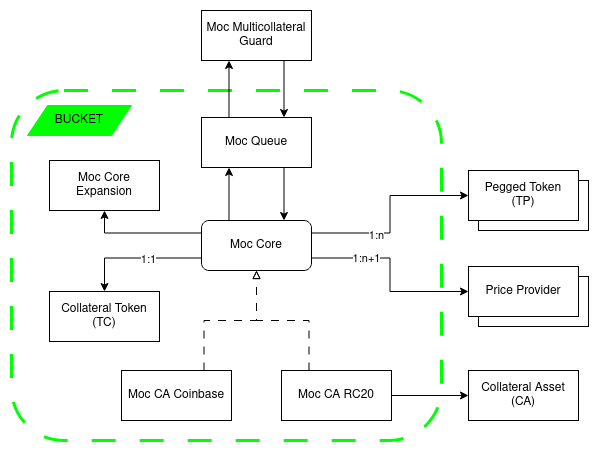

The diagram above was exported from draw.io. Its source (the exported page's mxGraphModel, read from the mxfile embedded in the PNG):
<mxGraphModel dx="1053" dy="570" grid="1" gridSize="10" guides="1" tooltips="1" connect="1" arrows="1" fold="1" page="1" pageScale="1" pageWidth="827" pageHeight="1169" math="0" shadow="0">
  <root>
    <mxCell id="0" />
    <mxCell id="1" parent="0" />
    <mxCell id="ccv6cfe6wf4-IxBnujQm-1" value="" style="rounded=1;whiteSpace=wrap;html=1;fillColor=none;dashed=1;dashPattern=8 8;strokeColor=#00FF00;strokeWidth=3;" vertex="1" parent="1">
      <mxGeometry x="170" y="240" width="430" height="350" as="geometry" />
    </mxCell>
    <mxCell id="yxUEm5ZO-cRIXslT9z-N-9" style="edgeStyle=orthogonalEdgeStyle;rounded=0;orthogonalLoop=1;jettySize=auto;html=1;exitX=1;exitY=0.75;exitDx=0;exitDy=0;entryX=0;entryY=0.5;entryDx=0;entryDy=0;" parent="1" source="yxUEm5ZO-cRIXslT9z-N-1" target="yxUEm5ZO-cRIXslT9z-N-4" edge="1">
      <mxGeometry relative="1" as="geometry" />
    </mxCell>
    <mxCell id="yxUEm5ZO-cRIXslT9z-N-12" value="1:n+1" style="edgeLabel;html=1;align=center;verticalAlign=middle;resizable=0;points=[];" parent="yxUEm5ZO-cRIXslT9z-N-9" connectable="0" vertex="1">
      <mxGeometry x="-0.419" relative="1" as="geometry">
        <mxPoint as="offset" />
      </mxGeometry>
    </mxCell>
    <mxCell id="yxUEm5ZO-cRIXslT9z-N-16" style="edgeStyle=orthogonalEdgeStyle;rounded=0;orthogonalLoop=1;jettySize=auto;html=1;exitX=0.25;exitY=0;exitDx=0;exitDy=0;entryX=0.25;entryY=1;entryDx=0;entryDy=0;" parent="1" source="yxUEm5ZO-cRIXslT9z-N-1" target="yxUEm5ZO-cRIXslT9z-N-2" edge="1">
      <mxGeometry relative="1" as="geometry" />
    </mxCell>
    <mxCell id="yxUEm5ZO-cRIXslT9z-N-20" style="edgeStyle=orthogonalEdgeStyle;rounded=0;orthogonalLoop=1;jettySize=auto;html=1;exitX=0;exitY=0.25;exitDx=0;exitDy=0;entryX=0.5;entryY=1;entryDx=0;entryDy=0;" parent="1" source="yxUEm5ZO-cRIXslT9z-N-1" target="yxUEm5ZO-cRIXslT9z-N-19" edge="1">
      <mxGeometry relative="1" as="geometry" />
    </mxCell>
    <mxCell id="ccv6cfe6wf4-IxBnujQm-8" style="edgeStyle=orthogonalEdgeStyle;rounded=0;orthogonalLoop=1;jettySize=auto;html=1;exitX=0;exitY=0.75;exitDx=0;exitDy=0;entryX=0.5;entryY=0;entryDx=0;entryDy=0;" edge="1" parent="1" source="yxUEm5ZO-cRIXslT9z-N-1" target="yxUEm5ZO-cRIXslT9z-N-5">
      <mxGeometry relative="1" as="geometry" />
    </mxCell>
    <mxCell id="ccv6cfe6wf4-IxBnujQm-9" value="1:1" style="edgeLabel;html=1;align=center;verticalAlign=middle;resizable=0;points=[];" vertex="1" connectable="0" parent="ccv6cfe6wf4-IxBnujQm-8">
      <mxGeometry x="-0.178" y="1" relative="1" as="geometry">
        <mxPoint as="offset" />
      </mxGeometry>
    </mxCell>
    <mxCell id="ccv6cfe6wf4-IxBnujQm-10" style="edgeStyle=orthogonalEdgeStyle;rounded=0;orthogonalLoop=1;jettySize=auto;html=1;exitX=1;exitY=0.25;exitDx=0;exitDy=0;entryX=0;entryY=0.5;entryDx=0;entryDy=0;" edge="1" parent="1" source="yxUEm5ZO-cRIXslT9z-N-1" target="yxUEm5ZO-cRIXslT9z-N-6">
      <mxGeometry relative="1" as="geometry" />
    </mxCell>
    <mxCell id="ccv6cfe6wf4-IxBnujQm-11" value="1:n" style="edgeLabel;html=1;align=center;verticalAlign=middle;resizable=0;points=[];" vertex="1" connectable="0" parent="ccv6cfe6wf4-IxBnujQm-10">
      <mxGeometry x="-0.3358" y="-2" relative="1" as="geometry">
        <mxPoint as="offset" />
      </mxGeometry>
    </mxCell>
    <mxCell id="yxUEm5ZO-cRIXslT9z-N-1" value="Moc Core" style="html=1;whiteSpace=wrap;rounded=1;" parent="1" vertex="1">
      <mxGeometry x="360" y="370" width="110" height="50" as="geometry" />
    </mxCell>
    <mxCell id="yxUEm5ZO-cRIXslT9z-N-15" style="edgeStyle=orthogonalEdgeStyle;rounded=0;orthogonalLoop=1;jettySize=auto;html=1;exitX=0.75;exitY=1;exitDx=0;exitDy=0;entryX=0.75;entryY=0;entryDx=0;entryDy=0;" parent="1" source="yxUEm5ZO-cRIXslT9z-N-2" target="yxUEm5ZO-cRIXslT9z-N-1" edge="1">
      <mxGeometry relative="1" as="geometry" />
    </mxCell>
    <mxCell id="ccv6cfe6wf4-IxBnujQm-7" style="edgeStyle=orthogonalEdgeStyle;rounded=0;orthogonalLoop=1;jettySize=auto;html=1;exitX=0.25;exitY=0;exitDx=0;exitDy=0;entryX=0.25;entryY=1;entryDx=0;entryDy=0;" edge="1" parent="1" source="yxUEm5ZO-cRIXslT9z-N-2" target="ccv6cfe6wf4-IxBnujQm-5">
      <mxGeometry relative="1" as="geometry" />
    </mxCell>
    <mxCell id="yxUEm5ZO-cRIXslT9z-N-2" value="&lt;div&gt;Moc Queue&lt;/div&gt;" style="html=1;whiteSpace=wrap;" parent="1" vertex="1">
      <mxGeometry x="360" y="267" width="110" height="50" as="geometry" />
    </mxCell>
    <mxCell id="yxUEm5ZO-cRIXslT9z-N-17" style="edgeStyle=orthogonalEdgeStyle;rounded=0;orthogonalLoop=1;jettySize=auto;html=1;exitX=0.75;exitY=0;exitDx=0;exitDy=0;entryX=0.5;entryY=1;entryDx=0;entryDy=0;dashed=1;dashPattern=8 8;endArrow=block;endFill=0;" parent="1" source="yxUEm5ZO-cRIXslT9z-N-3" target="yxUEm5ZO-cRIXslT9z-N-1" edge="1">
      <mxGeometry relative="1" as="geometry" />
    </mxCell>
    <mxCell id="yxUEm5ZO-cRIXslT9z-N-3" value="Moc CA Coinbase" style="html=1;whiteSpace=wrap;" parent="1" vertex="1">
      <mxGeometry x="280" y="520" width="110" height="50" as="geometry" />
    </mxCell>
    <mxCell id="yxUEm5ZO-cRIXslT9z-N-5" value="Collateral Token&lt;br&gt;(TC)" style="html=1;whiteSpace=wrap;" parent="1" vertex="1">
      <mxGeometry x="208" y="441" width="110" height="50" as="geometry" />
    </mxCell>
    <mxCell id="ccv6cfe6wf4-IxBnujQm-15" style="edgeStyle=orthogonalEdgeStyle;rounded=0;orthogonalLoop=1;jettySize=auto;html=1;exitX=1;exitY=0.5;exitDx=0;exitDy=0;" edge="1" parent="1" source="yxUEm5ZO-cRIXslT9z-N-7" target="ccv6cfe6wf4-IxBnujQm-14">
      <mxGeometry relative="1" as="geometry" />
    </mxCell>
    <mxCell id="yxUEm5ZO-cRIXslT9z-N-7" value="Moc CA RC20" style="html=1;whiteSpace=wrap;" parent="1" vertex="1">
      <mxGeometry x="440" y="520" width="110" height="50" as="geometry" />
    </mxCell>
    <mxCell id="yxUEm5ZO-cRIXslT9z-N-18" style="edgeStyle=orthogonalEdgeStyle;rounded=0;orthogonalLoop=1;jettySize=auto;html=1;exitX=0.25;exitY=0;exitDx=0;exitDy=0;entryX=0.5;entryY=1;entryDx=0;entryDy=0;dashed=1;dashPattern=8 8;endArrow=block;endFill=0;" parent="1" source="yxUEm5ZO-cRIXslT9z-N-7" target="yxUEm5ZO-cRIXslT9z-N-1" edge="1">
      <mxGeometry relative="1" as="geometry">
        <mxPoint x="345" y="530" as="sourcePoint" />
        <mxPoint x="425" y="430" as="targetPoint" />
      </mxGeometry>
    </mxCell>
    <mxCell id="yxUEm5ZO-cRIXslT9z-N-19" value="Moc Core Expansion" style="html=1;whiteSpace=wrap;" parent="1" vertex="1">
      <mxGeometry x="208" y="310" width="110" height="50" as="geometry" />
    </mxCell>
    <mxCell id="ccv6cfe6wf4-IxBnujQm-2" value="BUCKET" style="shape=parallelogram;perimeter=parallelogramPerimeter;whiteSpace=wrap;html=1;fixedSize=1;fillColor=#00FF00;strokeColor=#00FF00;" vertex="1" parent="1">
      <mxGeometry x="186" y="255" width="104" height="30" as="geometry" />
    </mxCell>
    <mxCell id="ccv6cfe6wf4-IxBnujQm-6" style="edgeStyle=orthogonalEdgeStyle;rounded=0;orthogonalLoop=1;jettySize=auto;html=1;exitX=0.75;exitY=1;exitDx=0;exitDy=0;entryX=0.75;entryY=0;entryDx=0;entryDy=0;" edge="1" parent="1" source="ccv6cfe6wf4-IxBnujQm-5" target="yxUEm5ZO-cRIXslT9z-N-2">
      <mxGeometry relative="1" as="geometry" />
    </mxCell>
    <mxCell id="ccv6cfe6wf4-IxBnujQm-5" value="&lt;div&gt;Moc Multicollateral Guard&lt;br&gt;&lt;/div&gt;" style="html=1;whiteSpace=wrap;" vertex="1" parent="1">
      <mxGeometry x="360" y="160" width="110" height="50" as="geometry" />
    </mxCell>
    <mxCell id="ccv6cfe6wf4-IxBnujQm-12" value="" style="group" vertex="1" connectable="0" parent="1">
      <mxGeometry x="627" y="416" width="120" height="60" as="geometry" />
    </mxCell>
    <mxCell id="yxUEm5ZO-cRIXslT9z-N-21" value="Price Provider" style="html=1;whiteSpace=wrap;" parent="ccv6cfe6wf4-IxBnujQm-12" vertex="1">
      <mxGeometry x="10" y="10" width="110" height="50" as="geometry" />
    </mxCell>
    <mxCell id="yxUEm5ZO-cRIXslT9z-N-4" value="Price Provider" style="html=1;whiteSpace=wrap;" parent="ccv6cfe6wf4-IxBnujQm-12" vertex="1">
      <mxGeometry width="110" height="50" as="geometry" />
    </mxCell>
    <mxCell id="ccv6cfe6wf4-IxBnujQm-13" value="" style="group" vertex="1" connectable="0" parent="1">
      <mxGeometry x="627" y="320" width="120" height="60" as="geometry" />
    </mxCell>
    <mxCell id="yxUEm5ZO-cRIXslT9z-N-22" value="Pegged Token" style="html=1;whiteSpace=wrap;" parent="ccv6cfe6wf4-IxBnujQm-13" vertex="1">
      <mxGeometry x="10" y="10" width="110" height="50" as="geometry" />
    </mxCell>
    <mxCell id="yxUEm5ZO-cRIXslT9z-N-6" value="Pegged Token&lt;br&gt;(TP)" style="html=1;whiteSpace=wrap;" parent="ccv6cfe6wf4-IxBnujQm-13" vertex="1">
      <mxGeometry width="110" height="50" as="geometry" />
    </mxCell>
    <mxCell id="ccv6cfe6wf4-IxBnujQm-14" value="Collateral Asset&lt;br&gt;(CA)" style="html=1;whiteSpace=wrap;" vertex="1" parent="1">
      <mxGeometry x="627" y="520" width="110" height="50" as="geometry" />
    </mxCell>
  </root>
</mxGraphModel>